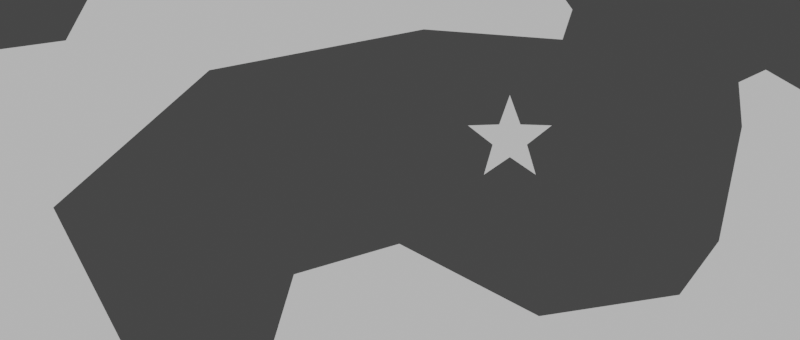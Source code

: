 # Source: level.blend  (saved by Blender 2.90.8; exported with 4.5.12 LTS)
import bpy
from mathutils import Matrix  # noqa: F401  (used for matrix-valued properties, if any)

bpy.ops.wm.read_factory_settings(use_empty=True)
scene = bpy.context.scene
scene.name = 'Scene'

# ---- collections
col_collection = bpy.data.collections.new('Collection'); scene.collection.children.link(col_collection)

# ---- world
world_world = bpy.data.worlds.new('World'); scene.world = world_world
world_world.use_nodes = True; world_world.node_tree.nodes.clear()
_N = world_world.node_tree.nodes; _L = world_world.node_tree.links
n0 = _N.new('ShaderNodeOutputWorld'); n0.name = 'World Output'; n0.location = (300, 300)
n1 = _N.new('ShaderNodeBackground'); n1.name = 'Background'; n1.location = (10, 300)
n1.inputs[0].default_value = (0.05088, 0.05088, 0.05088, 1.0)
_L.new(n1.outputs[0], n0.inputs[0])
n0.is_active_output = True
world_world.color = (0.05088, 0.05088, 0.05088)
world_world.use_sun_shadow = False
world_world.sun_shadow_jitter_overblur = 0.0

# ---- cameras
cam_camera_002 = bpy.data.cameras.new('Camera.002')
cam_camera_002.type = 'ORTHO'
cam_camera_002.sensor_fit = 'VERTICAL'
cam_camera_002.ortho_scale = 10.0

# ---- meshes
me_ship = bpy.data.meshes.new('Ship')
me_ship.from_pydata([(0.0, 0.3, 0.0), (-0.05853, 0.2942, 0.0), (-0.1148, 0.2772, 0.0), (-0.1667, 0.2494, 0.0), (-0.2121, 0.2121, 0.0), (-0.2494, 0.1667, 0.0), (-0.2772, 0.1148, 0.0), (-0.2942, 0.05853, 0.0), (-0.3, 2.265e-08, 0.0), (-0.2942, -0.05853, 0.0), (-0.2772, -0.1148, 0.0), (-0.2494, -0.1667, 0.0), (-0.2121, -0.2121, 0.0), (-0.1667, -0.2494, 0.0), (-0.1148, -0.2772, 0.0), (-0.05853, -0.2942, 0.0), (9.775e-08, -0.3, 0.0), (0.05853, -0.2942, 0.0), (0.1148, -0.2772, 0.0), (0.1667, -0.2494, 0.0), (0.2121, -0.2121, 0.0), (0.2494, -0.1667, 0.0), (0.2772, -0.1148, 0.0), (0.2942, -0.05853, 0.0), (0.3, 2.897e-07, 0.0), (0.2942, 0.05853, 0.0), (0.2772, 0.1148, 0.0), (0.2494, 0.1667, 0.0), (0.2121, 0.2121, 0.0), (0.1667, 0.2494, 0.0), (0.1148, 0.2772, 0.0), (0.05853, 0.2942, 0.0), (0.4, -0.1, 0.0), (0.5, -0.1, 0.0), (0.4, 0.1, 0.0), (0.5, 0.1, 0.0), (-0.5, -0.1, 0.0), (-0.4, -0.1, 0.0), (-0.5, 0.1, 0.0), (-0.4, 0.1, 0.0), (0.6, -0.05824, 0.0), (0.7, -0.1, 0.0), (0.6, 0.05824, 0.0), (0.7, 0.1, 0.0), (-0.6, -0.05824, 0.0), (-0.7, -0.1, 0.0), (-0.6, 0.05824, 0.0), (-0.7, 0.1, 0.0), (-0.6153, -0.0439, 0.0), (0.6153, -0.0439, 0.0), (-0.6153, 0.0439, 0.0), (0.6153, 0.0439, 0.0)], [], [(1, 2, 3, 4, 5, 6, 7, 8, 9, 10, 11, 12, 13, 14, 15, 16, 17, 18, 19, 20, 21, 22, 23, 24, 25, 26, 27, 28, 29, 30, 31, 0), (32, 33, 35, 34), (36, 37, 39, 38), (40, 41, 43, 42), (44, 45, 47, 46), (48, 49, 51, 50)])
_uv = me_ship.uv_layers.new(name='UVMap')
_uv.uv.foreach_set('vector', [0.0, 0.0, 0.0, 0.0, 0.0, 0.0, 0.0, 0.0, 0.0, 0.0, 0.0, 0.0, 0.0, 0.0, 0.0, 0.0, 0.0, 0.0, 0.0, 0.0, 0.0, 0.0, 0.0, 0.0, 0.0, 0.0, 0.0, 0.0, 0.0, 0.0, 0.0, 0.0, 0.0, 0.0, 0.0, 0.0, 0.0, 0.0, 0.0, 0.0, 0.0, 0.0, 0.0, 0.0, 0.0, 0.0, 0.0, 0.0, 0.0, 0.0, 0.0, 0.0, 0.0, 0.0, 0.0, 0.0, 0.0, 0.0, 0.0, 0.0, 0.0, 0.0, 0.0, 0.0, 0.0, 0.0, 1.0, 0.0, 1.0, 1.0, 0.0, 1.0, 0.0, 0.0, 1.0, 0.0, 1.0, 1.0, 0.0, 1.0, 0.0, 0.0, 1.0, 0.0, 1.0, 1.0, 0.0, 1.0, 0.0, 0.0, 1.0, 0.0, 1.0, 1.0, 0.0, 1.0, 0.0, 0.0, 1.0, 0.0, 1.0, 1.0, 0.0, 1.0])
me_ship.use_remesh_fix_poles = True
me_ship.use_remesh_preserve_attributes = False
me_ship.use_mirror_vertex_groups = False
me_ship.update()
me_terrain_bottom = bpy.data.meshes.new('Terrain.Bottom')
me_terrain_bottom.from_pydata([(-9.0, -1.0, 0.0), (5.0, -1.0, 0.0), (-9.0, 1.0, 0.0), (5.0, 3.0, 0.0), (10.0, -1.0, 0.0), (10.0, 3.0, 0.0), (20.0, -1.0, 0.0), (20.0, 1.0, 0.0), (38.0, -1.0, 0.0), (38.0, 1.0, 0.0), (41.0, -1.0, 0.0), (40.54, 2.958, 0.0), (45.74, -0.8196, 0.0), (41.0, 6.0, 0.0), (44.96, 5.339, 0.0), (41.25, 10.0, 0.0), (44.0, 10.0, 0.0), (38.0, 6.845, 0.0), (37.51, 9.582, 0.0), (34.59, 5.606, 0.0), (33.2, 8.037, 0.0), (40.96, 12.38, 0.0), (43.29, 12.13, 0.0), (41.38, 15.8, 0.0), (42.66, 16.01, 0.0), (49.93, 10.38, 0.0), (47.76, 11.46, 0.0), (46.84, 14.22, 0.0), (52.06, 11.92, 0.0), (53.23, 16.1, 0.0), (50.72, 19.19, 0.0), (50.77, 21.19, 0.0), (54.74, 20.84, 0.0), (55.69, 6.785, 0.0), (65.42, 22.14, 0.0), (65.07, 11.33, 0.0), (74.22, 16.29, 0.0), (73.44, 11.33, 0.0), (79.48, 16.0, 0.0), (77.27, 8.3, 0.0), (84.8, 17.18, 0.0), (86.97, 8.04, 0.0), (88.65, 19.77, 0.0), (92.98, 11.35, 0.0), (96.86, 21.43, 0.0), (102.4, 31.23, 0.0), (86.55, 23.74, 0.0), (94.43, 24.73, 0.0), (87.22, 25.96, 0.0), (90.32, 26.86, 0.0), (98.56, 25.36, 0.0), (104.0, 21.38, 0.0), (100.4, 30.31, 0.0), (101.1, 31.98, 0.0), (100.3, 31.61, 0.0), (104.2, 27.64, 0.0), (99.72, 26.94, 0.0)], [], [(0, 1, 3, 2), (3, 1, 4, 5), (5, 4, 6, 7), (7, 6, 8, 9), (9, 8, 10, 11), (13, 14, 16, 15), (13, 15, 18, 17), (17, 18, 20, 19), (15, 16, 22, 21), (21, 22, 24, 23), (24, 22, 26, 27), (22, 16, 25, 26), (25, 33, 28), (14, 33, 25, 16), (28, 33, 32, 29), (30, 29, 32, 31), (12, 14, 13, 11, 10), (32, 33, 35, 34), (34, 35, 37, 36), (36, 37, 39, 38), (38, 39, 41, 40), (40, 41, 43, 42), (52, 45, 53, 54), (42, 44, 47, 46), (46, 47, 49, 48), (42, 43, 44), (47, 44, 51, 50), (55, 56, 50, 51), (45, 52, 56, 55)])
_uv = me_terrain_bottom.uv_layers.new(name='UVMap')
_uv.uv.foreach_set('vector', [0.0, 0.0, 1.0, 0.0, 1.0, 1.0, 0.0, 1.0, 1.0, 1.0, 1.0, 0.0, 1.0, 0.0, 1.0, 1.0, 1.0, 1.0, 1.0, 0.0, 1.0, 0.0, 1.0, 1.0, 1.0, 1.0, 1.0, 0.0, 1.0, 0.0, 1.0, 1.0, 1.0, 1.0, 1.0, 0.0, 1.0, 0.0, 1.0, 1.0, 1.0, 1.0, 1.0, 1.0, 1.0, 1.0, 1.0, 1.0, 1.0, 1.0, 1.0, 1.0, 1.0, 1.0, 1.0, 1.0, 1.0, 1.0, 1.0, 1.0, 1.0, 1.0, 1.0, 1.0, 1.0, 1.0, 1.0, 1.0, 1.0, 1.0, 1.0, 1.0, 1.0, 1.0, 1.0, 1.0, 1.0, 1.0, 1.0, 1.0, 1.0, 1.0, 1.0, 1.0, 1.0, 1.0, 1.0, 1.0, 1.0, 1.0, 1.0, 1.0, 1.0, 1.0, 1.0, 1.0, 0.0, 0.0, 0.0, 0.0, 0.0, 0.0, 1.0, 1.0, 0.0, 0.0, 0.0, 0.0, 1.0, 1.0, 0.0, 0.0, 0.0, 0.0, 0.0, 0.0, 0.0, 0.0, 0.0, 0.0, 0.0, 0.0, 0.0, 0.0, 0.0, 0.0, 1.0, 0.0, 1.0, 1.0, 1.0, 1.0, 1.0, 1.0, 1.0, 0.0, 0.0, 0.0, 0.0, 0.0, 0.0, 0.0, 0.0, 0.0, 0.0, 0.0, 0.0, 0.0, 0.0, 0.0, 0.0, 0.0, 0.0, 0.0, 0.0, 0.0, 0.0, 0.0, 0.0, 0.0, 0.0, 0.0, 0.0, 0.0, 0.0, 0.0, 0.0, 0.0, 0.0, 0.0, 0.0, 0.0, 0.0, 0.0, 0.0, 0.0, 0.0, 0.0, 0.0, 0.0, 0.0, 0.0, 0.0, 0.0, 0.0, 0.0, 0.0, 0.0, 0.0, 0.0, 0.0, 0.0, 0.0, 0.0, 0.0, 0.0, 0.0, 0.0, 0.0, 0.0, 0.0, 0.0, 0.0, 0.0, 0.0, 0.0, 0.0, 0.0, 0.0, 0.0, 0.0, 0.0, 0.0, 0.0, 0.0, 0.0, 0.0, 0.0, 0.0, 0.0, 0.0, 0.0, 0.0, 0.0, 0.0, 0.0, 0.0, 0.0, 0.0, 0.0])
me_terrain_bottom.use_remesh_fix_poles = True
me_terrain_bottom.use_remesh_preserve_attributes = False
me_terrain_bottom.use_mirror_vertex_groups = False
me_terrain_bottom.update()
me_terrain_top = bpy.data.meshes.new('Terrain.Top')
me_terrain_top.from_pydata([(-9.0, 9.0, 0.0), (-9.0, 11.0, 0.0), (-4.0, 9.0, 0.0), (-4.0, 11.0, 0.0), (6.0, 10.0, 0.0), (6.0, 11.0, 0.0), (10.0, 10.0, 0.0), (10.0, 11.0, 0.0), (18.0, 9.0, 0.0), (18.0, 11.0, 0.0), (20.0, 9.0, 0.0), (20.0, 11.0, 0.0), (18.0, 19.0, 0.0), (20.0, 19.0, 0.0), (18.0, 21.0, 0.0), (20.0, 21.0, 0.0), (42.0, 19.0, 0.0), (42.0, 21.0, 0.0)], [], [(1, 0, 2, 3), (3, 2, 4, 5), (5, 4, 6, 7), (7, 6, 8, 9), (9, 8, 10, 11), (9, 11, 13, 12), (12, 13, 15, 14), (15, 13, 16, 17)])
_uv = me_terrain_top.uv_layers.new(name='UVMap')
_uv.uv.foreach_set('vector', [1.0, 1.0, 1.0, 0.0, 1.0, 0.0, 1.0, 1.0, 1.0, 1.0, 1.0, 0.0, 1.0, 0.0, 1.0, 1.0, 1.0, 1.0, 1.0, 0.0, 1.0, 0.0, 1.0, 1.0, 1.0, 1.0, 1.0, 0.0, 1.0, 0.0, 1.0, 1.0, 1.0, 1.0, 1.0, 0.0, 1.0, 0.0, 1.0, 1.0, 1.0, 1.0, 1.0, 1.0, 1.0, 1.0, 1.0, 1.0, 1.0, 1.0, 1.0, 1.0, 1.0, 1.0, 1.0, 1.0, 1.0, 1.0, 1.0, 1.0, 1.0, 1.0, 1.0, 1.0])
me_terrain_top.use_remesh_fix_poles = True
me_terrain_top.use_remesh_preserve_attributes = False
me_terrain_top.use_mirror_vertex_groups = False
me_terrain_top.update()
me_key = bpy.data.meshes.new('Key')
me_key.from_pydata([(0.0, 0.25, 0.0), (-0.04877, 0.2452, 0.0), (-0.09567, 0.231, 0.0), (-0.1389, 0.2079, 0.0), (-0.1768, 0.1768, 0.0), (-0.2079, 0.1389, 0.0), (-0.231, 0.09567, 0.0), (-0.2452, 0.04877, 0.0), (-0.25, 1.887e-08, 0.0), (-0.2452, -0.04877, 0.0), (-0.231, -0.09567, 0.0), (-0.2079, -0.1389, 0.0), (-0.1768, -0.1768, 0.0), (-0.1389, -0.2079, 0.0), (-0.09567, -0.231, 0.0), (-0.04877, -0.2452, 0.0), (8.146e-08, -0.25, 0.0), (0.04877, -0.2452, 0.0), (0.09567, -0.231, 0.0), (0.1389, -0.2079, 0.0), (0.1768, -0.1768, 0.0), (0.2079, -0.1389, 0.0), (0.231, -0.09567, 0.0), (0.2452, -0.04877, 0.0), (0.25, 2.414e-07, 0.0), (0.2452, 0.04877, 0.0), (0.231, 0.09567, 0.0), (0.2079, 0.1389, 0.0), (0.1768, 0.1768, 0.0), (0.1389, 0.2079, 0.0), (0.09567, 0.231, 0.0), (0.04877, 0.2452, 0.0)], [], [(1, 2, 3, 4, 5, 6, 7, 8, 9, 10, 11, 12, 13, 14, 15, 16, 17, 18, 19, 20, 21, 22, 23, 24, 25, 26, 27, 28, 29, 30, 31, 0)])
_uv = me_key.uv_layers.new(name='UVMap')
_uv.uv.foreach_set('vector', [0.0, 0.0, 0.0, 0.0, 0.0, 0.0, 0.0, 0.0, 0.0, 0.0, 0.0, 0.0, 0.0, 0.0, 0.0, 0.0, 0.0, 0.0, 0.0, 0.0, 0.0, 0.0, 0.0, 0.0, 0.0, 0.0, 0.0, 0.0, 0.0, 0.0, 0.0, 0.0, 0.0, 0.0, 0.0, 0.0, 0.0, 0.0, 0.0, 0.0, 0.0, 0.0, 0.0, 0.0, 0.0, 0.0, 0.0, 0.0, 0.0, 0.0, 0.0, 0.0, 0.0, 0.0, 0.0, 0.0, 0.0, 0.0, 0.0, 0.0, 0.0, 0.0, 0.0, 0.0])
_ca = me_key.color_attributes.new('Col', 'BYTE_COLOR', 'CORNER')
_ca.data.foreach_set('color', [1.0, 0.8879, 0.1529, 1.0, 1.0, 0.8879, 0.1529, 1.0, 1.0, 0.8879, 0.1529, 1.0, 1.0, 0.8879, 0.1529, 1.0, 1.0, 0.8879, 0.1529, 1.0, 1.0, 0.8879, 0.1529, 1.0, 1.0, 0.8879, 0.1529, 1.0, 1.0, 0.8879, 0.1529, 1.0, 1.0, 0.8879, 0.1529, 1.0, 1.0, 0.8879, 0.1529, 1.0, 1.0, 0.8879, 0.1529, 1.0, 1.0, 0.8879, 0.1529, 1.0, 1.0, 0.8879, 0.1529, 1.0, 1.0, 0.8879, 0.1529, 1.0, 1.0, 0.8879, 0.1529, 1.0, 1.0, 0.8879, 0.1529, 1.0, 1.0, 0.8879, 0.1529, 1.0, 1.0, 0.8879, 0.1529, 1.0, 1.0, 0.8879, 0.1529, 1.0, 1.0, 0.8879, 0.1529, 1.0, 1.0, 0.8879, 0.1529, 1.0, 1.0, 0.8879, 0.1529, 1.0, 1.0, 0.8879, 0.1529, 1.0, 1.0, 0.8879, 0.1529, 1.0, 1.0, 0.8879, 0.1529, 1.0, 1.0, 0.8879, 0.1529, 1.0, 1.0, 0.8879, 0.1529, 1.0, 1.0, 0.8879, 0.1529, 1.0, 1.0, 0.8879, 0.1529, 1.0, 1.0, 0.8879, 0.1529, 1.0, 1.0, 0.8879, 0.1529, 1.0, 1.0, 0.8879, 0.1529, 1.0])
me_key.use_remesh_fix_poles = True
me_key.use_remesh_preserve_attributes = False
me_key.use_mirror_vertex_groups = False
me_key.update()
me_plane_002 = bpy.data.meshes.new('Plane.002')
me_plane_002.from_pydata([(-82.95, -1.926, 0.0), (-80.37, -7.381, 0.0), (-98.16, -3.151, 0.0), (-92.09, -7.109, 0.0), (-98.66, -15.51, 0.0), (-92.63, -15.62, 0.0), (-69.73, -2.939, 0.0), (-71.76, -8.62, 0.0), (-60.85, -4.566, 0.0), (-60.21, -12.71, 0.0), (-52.29, -3.41, 0.0), (-52.66, -8.322, 0.0), (-50.23, 0.4444, 0.0), (-48.07, -4.284, 0.0), (-54.32, -16.42, 0.0), (-49.87, -13.83, 0.0), (-38.96, -0.2941, 0.0), (-41.76, -3.082, 0.0), (-37.39, -2.501, 0.0), (-37.68, -3.384, 0.0)], [], [(1, 0, 2, 3), (3, 2, 4, 5), (0, 1, 7, 6), (6, 7, 9, 8), (8, 9, 11, 10), (10, 11, 13, 12), (11, 9, 14, 15), (12, 13, 17, 16), (16, 17, 19, 18)])
_uv = me_plane_002.uv_layers.new(name='UVMap')
_uv.uv.foreach_set('vector', [0.0, 0.0, 0.0, 0.0, 0.0, 0.0, 0.0, 0.0, 0.0, 0.0, 0.0, 0.0, 0.0, 0.0, 0.0, 0.0, 0.0, 0.0, 0.0, 0.0, 0.0, 0.0, 0.0, 0.0, 0.0, 0.0, 0.0, 0.0, 0.0, 0.0, 0.0, 0.0, 0.0, 0.0, 0.0, 0.0, 0.0, 0.0, 0.0, 0.0, 0.0, 0.0, 0.0, 0.0, 0.0, 0.0, 0.0, 0.0, 0.0, 0.0, 0.0, 0.0, 0.0, 0.0, 0.0, 0.0, 0.0, 0.0, 0.0, 0.0, 0.0, 0.0, 0.0, 0.0, 0.0, 0.0, 0.0, 0.0, 0.0, 0.0, 0.0, 0.0])
me_plane_002.use_remesh_fix_poles = True
me_plane_002.use_remesh_preserve_attributes = False
me_plane_002.use_mirror_vertex_groups = False
me_plane_002.update()
me_lock = bpy.data.meshes.new('Lock')
me_lock.from_pydata([(-1.0, -1.0, 0.0), (1.0, -1.0, 0.0), (-1.0, 1.0, 0.0), (1.0, 1.0, 0.0)], [], [(0, 1, 3, 2)])
_uv = me_lock.uv_layers.new(name='UVMap')
_uv.uv.foreach_set('vector', [0.0, 0.0, 1.0, 0.0, 1.0, 1.0, 0.0, 1.0])
me_lock.use_remesh_fix_poles = True
me_lock.use_remesh_preserve_attributes = False
me_lock.use_mirror_vertex_groups = False
me_lock.update()
me_lock_001 = bpy.data.meshes.new('Lock.001')
me_lock_001.from_pydata([(-1.0, -1.0, 0.0), (1.0, -1.0, 0.0), (-1.0, 1.0, 0.0), (1.0, 1.0, 0.0)], [], [(0, 1, 3, 2)])
_uv = me_lock_001.uv_layers.new(name='UVMap')
_uv.uv.foreach_set('vector', [0.0, 0.0, 1.0, 0.0, 1.0, 1.0, 0.0, 1.0])
me_lock_001.use_remesh_fix_poles = True
me_lock_001.use_remesh_preserve_attributes = False
me_lock_001.use_mirror_vertex_groups = False
me_lock_001.update()
me_lock_002 = bpy.data.meshes.new('Lock.002')
me_lock_002.from_pydata([(-1.0, -1.0, 0.0), (1.0, -1.0, 0.0), (-1.0, 1.0, 0.0), (1.0, 1.0, 0.0)], [], [(0, 1, 3, 2)])
_uv = me_lock_002.uv_layers.new(name='UVMap')
_uv.uv.foreach_set('vector', [0.0, 0.0, 1.0, 0.0, 1.0, 1.0, 0.0, 1.0])
me_lock_002.use_remesh_fix_poles = True
me_lock_002.use_remesh_preserve_attributes = False
me_lock_002.use_mirror_vertex_groups = False
me_lock_002.update()
me_key_001 = bpy.data.meshes.new('Key.001')
me_key_001.from_pydata([(0.0, 0.25, 0.0), (-0.04877, 0.2452, 0.0), (-0.09567, 0.231, 0.0), (-0.1389, 0.2079, 0.0), (-0.1768, 0.1768, 0.0), (-0.2079, 0.1389, 0.0), (-0.231, 0.09567, 0.0), (-0.2452, 0.04877, 0.0), (-0.25, 1.887e-08, 0.0), (-0.2452, -0.04877, 0.0), (-0.231, -0.09567, 0.0), (-0.2079, -0.1389, 0.0), (-0.1768, -0.1768, 0.0), (-0.1389, -0.2079, 0.0), (-0.09567, -0.231, 0.0), (-0.04877, -0.2452, 0.0), (8.146e-08, -0.25, 0.0), (0.04877, -0.2452, 0.0), (0.09567, -0.231, 0.0), (0.1389, -0.2079, 0.0), (0.1768, -0.1768, 0.0), (0.2079, -0.1389, 0.0), (0.231, -0.09567, 0.0), (0.2452, -0.04877, 0.0), (0.25, 2.414e-07, 0.0), (0.2452, 0.04877, 0.0), (0.231, 0.09567, 0.0), (0.2079, 0.1389, 0.0), (0.1768, 0.1768, 0.0), (0.1389, 0.2079, 0.0), (0.09567, 0.231, 0.0), (0.04877, 0.2452, 0.0)], [], [(1, 2, 3, 4, 5, 6, 7, 8, 9, 10, 11, 12, 13, 14, 15, 16, 17, 18, 19, 20, 21, 22, 23, 24, 25, 26, 27, 28, 29, 30, 31, 0)])
_uv = me_key_001.uv_layers.new(name='UVMap')
_uv.uv.foreach_set('vector', [0.0, 0.0, 0.0, 0.0, 0.0, 0.0, 0.0, 0.0, 0.0, 0.0, 0.0, 0.0, 0.0, 0.0, 0.0, 0.0, 0.0, 0.0, 0.0, 0.0, 0.0, 0.0, 0.0, 0.0, 0.0, 0.0, 0.0, 0.0, 0.0, 0.0, 0.0, 0.0, 0.0, 0.0, 0.0, 0.0, 0.0, 0.0, 0.0, 0.0, 0.0, 0.0, 0.0, 0.0, 0.0, 0.0, 0.0, 0.0, 0.0, 0.0, 0.0, 0.0, 0.0, 0.0, 0.0, 0.0, 0.0, 0.0, 0.0, 0.0, 0.0, 0.0, 0.0, 0.0])
_ca = me_key_001.color_attributes.new('Col', 'BYTE_COLOR', 'CORNER')
_ca.data.foreach_set('color', [1.0, 0.8879, 0.1529, 1.0, 1.0, 0.8879, 0.1529, 1.0, 1.0, 0.8879, 0.1529, 1.0, 1.0, 0.8879, 0.1529, 1.0, 1.0, 0.8879, 0.1529, 1.0, 1.0, 0.8879, 0.1529, 1.0, 1.0, 0.8879, 0.1529, 1.0, 1.0, 0.8879, 0.1529, 1.0, 1.0, 0.8879, 0.1529, 1.0, 1.0, 0.8879, 0.1529, 1.0, 1.0, 0.8879, 0.1529, 1.0, 1.0, 0.8879, 0.1529, 1.0, 1.0, 0.8879, 0.1529, 1.0, 1.0, 0.8879, 0.1529, 1.0, 1.0, 0.8879, 0.1529, 1.0, 1.0, 0.8879, 0.1529, 1.0, 1.0, 0.8879, 0.1529, 1.0, 1.0, 0.8879, 0.1529, 1.0, 1.0, 0.8879, 0.1529, 1.0, 1.0, 0.8879, 0.1529, 1.0, 1.0, 0.8879, 0.1529, 1.0, 1.0, 0.8879, 0.1529, 1.0, 1.0, 0.8879, 0.1529, 1.0, 1.0, 0.8879, 0.1529, 1.0, 1.0, 0.8879, 0.1529, 1.0, 1.0, 0.8879, 0.1529, 1.0, 1.0, 0.8879, 0.1529, 1.0, 1.0, 0.8879, 0.1529, 1.0, 1.0, 0.8879, 0.1529, 1.0, 1.0, 0.8879, 0.1529, 1.0, 1.0, 0.8879, 0.1529, 1.0, 1.0, 0.8879, 0.1529, 1.0])
me_key_001.use_remesh_fix_poles = True
me_key_001.use_remesh_preserve_attributes = False
me_key_001.use_mirror_vertex_groups = False
me_key_001.update()
me_circle = bpy.data.meshes.new('Circle')
me_circle.from_pydata([(0.0, 1.296, 0.0), (-0.3119, 0.4293, 0.0), (-1.232, 0.4004, 0.0), (-0.5047, -0.164, 0.0), (-0.7616, -1.048, 0.0), (4.639e-08, -0.5307, 0.0), (0.7616, -1.048, 0.0), (0.5047, -0.164, 0.0), (1.232, 0.4004, 0.0), (0.3119, 0.4293, 0.0)], [], [(1, 2, 3), (3, 4, 5), (5, 6, 7), (7, 8, 9), (9, 0, 1), (9, 1, 3, 5, 7)])
_uv = me_circle.uv_layers.new(name='UVMap')
_uv.uv.foreach_set('vector', [0.0, 0.0, 0.0, 0.0, 0.0, 0.0, 0.0, 0.0, 0.0, 0.0, 0.0, 0.0, 0.0, 0.0, 0.0, 0.0, 0.0, 0.0, 0.0, 0.0, 0.0, 0.0, 0.0, 0.0, 0.0, 0.0, 0.0, 0.0, 0.0, 0.0, 0.0, 0.0, 0.0, 0.0, 0.0, 0.0, 0.0, 0.0, 0.0, 0.0])
me_circle.use_remesh_fix_poles = True
me_circle.use_remesh_preserve_attributes = False
me_circle.use_mirror_vertex_groups = False
me_circle.update()
me_lock_003 = bpy.data.meshes.new('Lock.003')
me_lock_003.from_pydata([(-1.0, -1.0, 0.0), (1.0, -1.0, 0.0), (-1.0, 1.0, 0.0), (1.0, 1.0, 0.0)], [], [(0, 1, 3, 2)])
_uv = me_lock_003.uv_layers.new(name='UVMap')
_uv.uv.foreach_set('vector', [0.0, 0.0, 1.0, 0.0, 1.0, 1.0, 0.0, 1.0])
me_lock_003.use_remesh_fix_poles = True
me_lock_003.use_remesh_preserve_attributes = False
me_lock_003.use_mirror_vertex_groups = False
me_lock_003.update()
me_lock_004 = bpy.data.meshes.new('Lock.004')
me_lock_004.from_pydata([(-1.0, -1.0, 0.0), (1.0, -1.0, 0.0), (-1.0, 1.0, 0.0), (1.0, 1.0, 0.0)], [], [(0, 1, 3, 2)])
_uv = me_lock_004.uv_layers.new(name='UVMap')
_uv.uv.foreach_set('vector', [0.0, 0.0, 1.0, 0.0, 1.0, 1.0, 0.0, 1.0])
me_lock_004.use_remesh_fix_poles = True
me_lock_004.use_remesh_preserve_attributes = False
me_lock_004.use_mirror_vertex_groups = False
me_lock_004.update()
me_lock_005 = bpy.data.meshes.new('Lock.005')
me_lock_005.from_pydata([(-1.0, -1.0, 0.0), (1.0, -1.0, 0.0), (-1.0, 1.0, 0.0), (1.0, 1.0, 0.0)], [], [(0, 1, 3, 2)])
_uv = me_lock_005.uv_layers.new(name='UVMap')
_uv.uv.foreach_set('vector', [0.0, 0.0, 1.0, 0.0, 1.0, 1.0, 0.0, 1.0])
me_lock_005.use_remesh_fix_poles = True
me_lock_005.use_remesh_preserve_attributes = False
me_lock_005.use_mirror_vertex_groups = False
me_lock_005.update()
me_lock_006 = bpy.data.meshes.new('Lock.006')
me_lock_006.from_pydata([(-1.0, -1.0, 0.0), (1.0, -1.0, 0.0), (-1.0, 1.0, 0.0), (1.0, 1.0, 0.0)], [], [(0, 1, 3, 2)])
_uv = me_lock_006.uv_layers.new(name='UVMap')
_uv.uv.foreach_set('vector', [0.0, 0.0, 1.0, 0.0, 1.0, 1.0, 0.0, 1.0])
me_lock_006.use_remesh_fix_poles = True
me_lock_006.use_remesh_preserve_attributes = False
me_lock_006.use_mirror_vertex_groups = False
me_lock_006.update()

# ---- objects
ob_camera = bpy.data.objects.new('Camera', cam_camera_002)
ob_ship = bpy.data.objects.new('Ship', me_ship)
ob_terrain_bottom = bpy.data.objects.new('Terrain.Bottom', me_terrain_bottom)
ob_terrain_top = bpy.data.objects.new('Terrain.Top', me_terrain_top)
ob_key = bpy.data.objects.new('Key', me_key)
ob_key_001 = bpy.data.objects.new('Key.001', me_key)
ob_key_003 = bpy.data.objects.new('Key.003', me_key)
ob_key_005 = bpy.data.objects.new('Key.005', me_key)
ob_key_006 = bpy.data.objects.new('Key.006', me_key)
ob_key_007 = bpy.data.objects.new('Key.007', me_key)
ob_terrain_top2 = bpy.data.objects.new('Terrain.Top2', me_plane_002)
ob_key_008 = bpy.data.objects.new('Key.008', me_key)
ob_key_009 = bpy.data.objects.new('Key.009', me_key)
ob_lock_8 = bpy.data.objects.new('Lock.8', me_lock)
ob_lock_12 = bpy.data.objects.new('Lock.12', me_lock_001)
ob_lock_44 = bpy.data.objects.new('Lock.44', me_lock_002)
ob_lock_64 = bpy.data.objects.new('Lock.64', me_lock_002)
ob_key_002 = bpy.data.objects.new('Key.002', me_key_001)
ob_terrain_star = bpy.data.objects.new('Terrain.Star', me_circle)
ob_lock_76 = bpy.data.objects.new('Lock.76', me_lock_002)
ob_lock_96 = bpy.data.objects.new('Lock.96', me_lock_003)
ob_lock_104 = bpy.data.objects.new('Lock.104', me_lock_004)
ob_lock_112 = bpy.data.objects.new('Lock.112', me_lock_005)
ob_lock_124 = bpy.data.objects.new('Lock.124', me_lock_006)

# ---- transforms, parenting, visibility, modifiers, constraints
ob_camera.location = (90.34, 29.03, 10.0)
ob_camera.lineart.crease_threshold = 0.0
ob_ship.location = (0.0, 5.0, 0.0)
ob_ship.lineart.crease_threshold = 0.0
ob_terrain_bottom.location = (0.0, 0.0, 0.0)
ob_terrain_bottom.lineart.crease_threshold = 0.0
ob_terrain_top.location = (0.0, 0.0, 0.0)
ob_terrain_top.lineart.crease_threshold = 0.0
ob_key.location = (0.0, 3.0, 0.0)
ob_key.lineart.crease_threshold = 0.0
ob_key_001.location = (4.3, 4.3, 0.0)
ob_key_001.lineart.crease_threshold = 0.0
ob_key_003.location = (37.9, 4.7, 0.0)
ob_key_003.lineart.crease_threshold = 0.0
ob_key_005.location = (21.9, 17.5, 0.0)
ob_key_005.lineart.crease_threshold = 0.0
ob_key_006.location = (39.0, 13.6, 0.0)
ob_key_006.lineart.crease_threshold = 0.0
ob_key_007.location = (50.0, 13.2, 0.0)
ob_key_007.lineart.crease_threshold = 0.0
ob_terrain_top2.location = (132.8, 36.25, 0.0)
ob_terrain_top2.lineart.crease_threshold = 0.0
ob_key_008.location = (42.82, 27.43, 0.0)
ob_key_008.lineart.crease_threshold = 0.0
ob_key_009.location = (58.64, 24.68, 0.0)
ob_key_009.lineart.crease_threshold = 0.0
ob_lock_8.location = (7.768, -3.713, 0.0)
ob_lock_8.lineart.crease_threshold = 0.0
ob_lock_12.location = (12.77, -3.713, 0.0)
ob_lock_12.lineart.crease_threshold = 0.0
ob_lock_44.location = (29.77, -3.713, 0.0)
ob_lock_44.lineart.crease_threshold = 0.0
ob_lock_64.location = (32.77, 24.29, 0.0)
ob_lock_64.lineart.crease_threshold = 0.0
ob_key_002.location = (86.93, 20.26, 0.0)
ob_key_002.lineart.crease_threshold = 0.0
ob_terrain_star.location = (93.57, 29.94, 0.0)
ob_terrain_star.lineart.crease_threshold = 0.0
ob_lock_76.location = (33.35, 27.46, 0.0)
ob_lock_76.lineart.crease_threshold = 0.0
ob_lock_96.location = (33.31, 31.39, 0.0)
ob_lock_96.lineart.crease_threshold = 0.0
ob_lock_104.location = (48.66, 35.77, 0.0)
ob_lock_104.lineart.crease_threshold = 0.0
ob_lock_112.location = (61.71, 35.35, 0.0)
ob_lock_112.lineart.crease_threshold = 0.0
ob_lock_124.location = (96.41, 35.53, 0.0)
ob_lock_124.lineart.crease_threshold = 0.0

# ---- collection membership
col_collection.objects.link(ob_camera)
col_collection.objects.link(ob_ship)
col_collection.objects.link(ob_terrain_bottom)
col_collection.objects.link(ob_terrain_top)
col_collection.objects.link(ob_key)
col_collection.objects.link(ob_key_001)
col_collection.objects.link(ob_key_003)
col_collection.objects.link(ob_key_005)
col_collection.objects.link(ob_key_006)
col_collection.objects.link(ob_key_007)
col_collection.objects.link(ob_terrain_top2)
col_collection.objects.link(ob_key_008)
col_collection.objects.link(ob_key_009)
col_collection.objects.link(ob_lock_8)
col_collection.objects.link(ob_lock_12)
col_collection.objects.link(ob_lock_44)
col_collection.objects.link(ob_lock_64)
col_collection.objects.link(ob_key_002)
col_collection.objects.link(ob_terrain_star)
col_collection.objects.link(ob_lock_76)
col_collection.objects.link(ob_lock_96)
col_collection.objects.link(ob_lock_104)
col_collection.objects.link(ob_lock_112)
col_collection.objects.link(ob_lock_124)

# ---- scene / render settings (as saved in the file)
scene.camera = ob_camera
scene.frame_start = 0; scene.frame_end = 132; scene.frame_set(132)
scene.render.engine = 'BLENDER_EEVEE_NEXT'
scene.render.resolution_x = 2000
scene.render.resolution_y = 850
scene.render.fps = 2
scene.cycles.use_denoising = False
scene.cycles.samples = 128
scene.cycles.sampling_pattern = 'TABULATED_SOBOL'
scene.cycles.use_adaptive_sampling = False
scene.cycles.use_light_tree = False
scene.view_settings.view_transform = 'Filmic'
bpy.context.view_layer.update()

# ---- added for rendering (the .blend has no usable light): sun
light_auto_sun = bpy.data.lights.new('AutoSun', 'SUN')
light_auto_sun.energy = 3.0
light_auto_sun.angle = 0.0523599
ob_auto_sun = bpy.data.objects.new('AutoSun', light_auto_sun)
scene.collection.objects.link(ob_auto_sun)
ob_auto_sun.rotation_euler = (0.872665, 0.174533, 0.523599)
bpy.context.view_layer.update()
